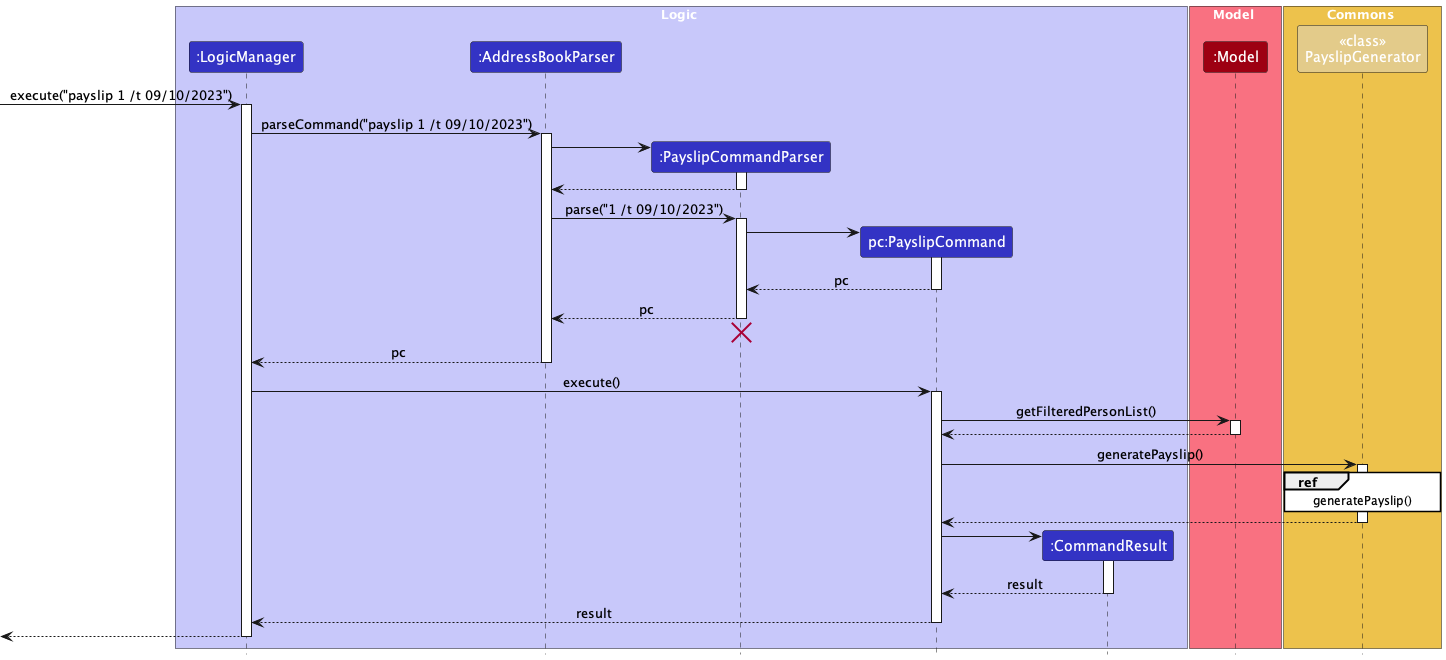

The diagram above was rendered by PlantUML. Its source (embedded in the PNG):
@startuml
!include style.puml
skinparam ArrowFontStyle plain
skinparam sequenceReferenceBackgroundColor white

box Logic LOGIC_COLOR_T1
participant ":LogicManager" as LogicManager LOGIC_COLOR
participant ":AddressBookParser" as AddressBookParser LOGIC_COLOR
participant ":PayslipCommandParser" as PayslipCommandParser LOGIC_COLOR
participant "pc:PayslipCommand" as PayslipCommand LOGIC_COLOR
participant ":CommandResult" as CommandResult LOGIC_COLOR
end box

box Model MODEL_COLOR_T1
participant ":Model" as Model MODEL_COLOR
end box

box Commons ATTENDANCE_COLOR_T1
participant "<<class>>\nPayslipGenerator" as PayslipGenerator ATTENDANCE_COLOR
end box


[-> LogicManager : execute("payslip 1 /t 09/10/2023")
activate LogicManager

LogicManager -> AddressBookParser : parseCommand("payslip 1 /t 09/10/2023")
activate AddressBookParser

create PayslipCommandParser
AddressBookParser -> PayslipCommandParser
activate PayslipCommandParser

PayslipCommandParser --> AddressBookParser
deactivate PayslipCommandParser

AddressBookParser -> PayslipCommandParser : parse("1 /t 09/10/2023")
activate PayslipCommandParser

create PayslipCommand
PayslipCommandParser -> PayslipCommand
activate PayslipCommand

PayslipCommand --> PayslipCommandParser : pc
deactivate PayslipCommand

PayslipCommandParser --> AddressBookParser : pc
deactivate PayslipCommandParser
'Hidden arrow to position the destroy marker below the end of the activation bar.
PayslipCommandParser -[hidden]-> AddressBookParser
destroy PayslipCommandParser

AddressBookParser --> LogicManager : pc
deactivate AddressBookParser

LogicManager -> PayslipCommand : execute()
activate PayslipCommand

PayslipCommand -> Model : getFilteredPersonList()
activate Model

Model --> PayslipCommand:
deactivate Model

PayslipCommand -> PayslipGenerator : generatePayslip()
activate PayslipGenerator

ref over PayslipGenerator: generatePayslip()

PayslipGenerator --> PayslipCommand

deactivate PayslipGenerator

create CommandResult
PayslipCommand -> CommandResult
activate CommandResult

CommandResult --> PayslipCommand : result
deactivate CommandResult

PayslipCommand --> LogicManager : result
deactivate PayslipCommand

[<--LogicManager
deactivate LogicManager
@enduml